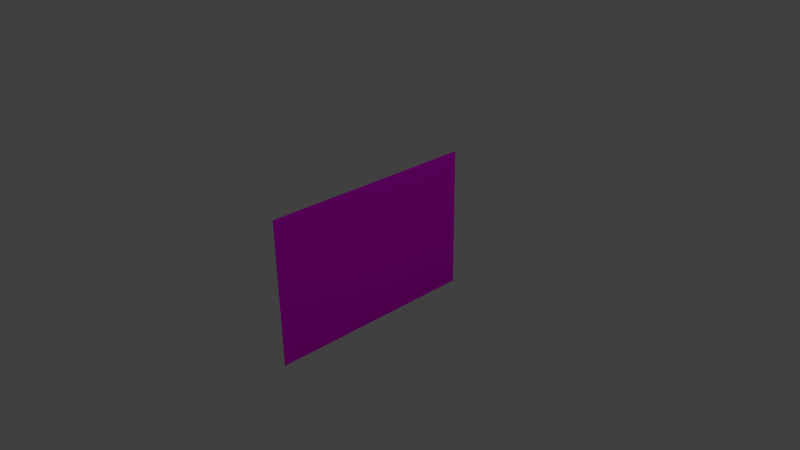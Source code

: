 # Source: NightSky.blend  (saved by Blender 2.75.0; exported with 4.5.12 LTS)
import bpy
from mathutils import Matrix  # noqa: F401  (used for matrix-valued properties, if any)

bpy.ops.wm.read_factory_settings(use_empty=True)
scene = bpy.context.scene
scene.name = 'Scene'

# ---- collections
col_collection_1 = bpy.data.collections.new('Collection 1'); scene.collection.children.link(col_collection_1)

# ---- images (referenced by path relative to the original .blend; pixels are not part of the script)
import os
ASSET_DIR = os.environ.get("B2B_ASSET_DIR", "")  # directory of the original .blend (textures are referenced by path, not embedded)
HERE = os.path.dirname(os.path.abspath(__file__))  # packed textures are extracted next to this script under _unpacked/

def load_image(name, relpath, width, height, colorspace="sRGB"):
    """Load a texture the original file referenced (path relative to the .blend, or extracted next to this script)."""
    p = next((c for c in (os.path.join(HERE, relpath), os.path.join(ASSET_DIR, relpath)) if relpath and os.path.exists(c)), "")
    if p:
        img = bpy.data.images.load(p, check_existing=True)
        img.name = name
    else:  # same state as the original file: an image datablock whose file is absent (Cycles renders it pink)
        img = bpy.data.images.new(name, width, height)
        img.source = "FILE"
        img.filepath = "//" + (relpath or name)
    img.colorspace_settings.name = colorspace
    return img
img_night_sky_jpg = load_image('night_sky.jpg', 'night_sky.jpg', 1024, 1024, 'sRGB')

# ---- materials (node trees are filled in below, after node groups)
mat_material = bpy.data.materials.new('Material')
mat_material.alpha_threshold = 0.0
mat_material.use_transparent_shadow = False
mat_material.roughness = 0.5

# ---- material node trees
mat_material.use_nodes = True; mat_material.node_tree.nodes.clear()
_N = mat_material.node_tree.nodes; _L = mat_material.node_tree.links
n0 = _N.new('ShaderNodeOutputMaterial'); n0.name = 'Material Output'; n0.location = (300, 300)
n1 = _N.new('ShaderNodeBsdfDiffuse'); n1.name = 'Diffuse BSDF'; n1.location = (10, 300)
n2 = _N.new('ShaderNodeTexImage'); n2.name = 'Image Texture'; n2.location = (-180, 300)
n2.width = 140
n2.image = img_night_sky_jpg
_L.new(n1.outputs[0], n0.inputs[0])
_L.new(n2.outputs[0], n1.inputs[0])
n0.is_active_output = True

# ---- world
world_world = bpy.data.worlds.new('World'); scene.world = world_world
world_world.color = (0.05088, 0.05088, 0.05088)
world_world.use_sun_shadow = False
world_world.sun_shadow_jitter_overblur = 0.0
world_world.cycles.sampling_method = 'MANUAL'
world_world.cycles.sample_map_resolution = 256

# ---- cameras
cam_camera = bpy.data.cameras.new('Camera')
cam_camera.clip_end = 100.0
cam_camera.lens = 35.0
cam_camera.sensor_width = 32.0
cam_camera.sensor_height = 18.0
cam_camera.ortho_scale = 7.314
cam_camera.dof.focus_distance = 0.0

# ---- lights
light_lamp = bpy.data.lights.new('Lamp', 'POINT')
light_lamp.transmission_factor = 0.0
light_lamp.cutoff_distance = 30.0
light_lamp.energy = 100.0
light_lamp.shadow_buffer_clip_start = 1.001
light_lamp.shadow_soft_size = 0.1
light_lamp.shadow_maximum_resolution = 0.006
light_lamp.use_absolute_resolution = True
light_lamp.cycles.use_multiple_importance_sampling = False

# ---- meshes
me_plane = bpy.data.meshes.new('Plane')
me_plane.from_pydata([(-1.0, -1.0, 0.0), (1.0, -1.0, 0.0), (-1.0, 1.0, 0.0), (1.0, 1.0, 0.0)], [], [(0, 1, 3, 2)])
_uv = me_plane.uv_layers.new(name='UVMap')
_uv.uv.foreach_set('vector', [0.0001, 9.998e-05, 0.9999, 9.998e-05, 0.9999, 0.9999, 9.998e-05, 0.9999])
me_plane.materials.append(mat_material)
me_plane.use_remesh_preserve_volume = False
me_plane.use_remesh_preserve_attributes = False
me_plane.use_mirror_vertex_groups = False
me_plane.update()

# ---- objects
ob_plane = bpy.data.objects.new('Plane', me_plane)
ob_lamp = bpy.data.objects.new('Lamp', light_lamp)
ob_camera = bpy.data.objects.new('Camera', cam_camera)

# ---- transforms, parenting, visibility, modifiers, constraints
ob_plane.location = (0.0, 0.0, 0.0)
ob_plane.rotation_euler = (-1.571, 3.142, -1.571)
ob_plane.scale = (1.5, 1.0, 1.0)
ob_plane.lineart.crease_threshold = 0.0
ob_lamp.location = (4.076, 1.005, 5.904)
ob_lamp.rotation_euler = (0.6503, 0.05522, 1.866)
ob_lamp.lock_rotations_4d = False
ob_lamp.empty_display_type = 'ARROWS'
ob_lamp.color = (0.0, 0.0, 0.0, 0.0)
ob_lamp.lineart.crease_threshold = 0.0
ob_camera.location = (7.481, -6.508, 5.344)
ob_camera.rotation_euler = (1.109, 0.01082, 0.8149)
ob_camera.lock_rotations_4d = False
ob_camera.empty_display_type = 'ARROWS'
ob_camera.color = (0.0, 0.0, 0.0, 0.0)
ob_camera.display_type = 'WIRE'
ob_camera.lineart.crease_threshold = 0.0

# ---- collection membership
col_collection_1.objects.link(ob_plane)
col_collection_1.objects.link(ob_lamp)
col_collection_1.objects.link(ob_camera)

# ---- scene / render settings (as saved in the file)
scene.camera = ob_camera
scene.frame_start = 1; scene.frame_end = 250; scene.frame_set(1)
scene.render.engine = 'CYCLES'
scene.render.resolution_percentage = 50
scene.render.dither_intensity = 0.0
scene.cycles.use_denoising = False
scene.cycles.samples = 10
scene.cycles.sampling_pattern = 'TABULATED_SOBOL'
scene.cycles.light_sampling_threshold = 0.0
scene.cycles.use_adaptive_sampling = False
scene.cycles.use_light_tree = False
scene.cycles.blur_glossy = 0.0
scene.cycles.pixel_filter_type = 'GAUSSIAN'
scene.cycles.sample_clamp_indirect = 0.0
scene.view_settings.view_transform = 'Standard'
bpy.context.view_layer.update()
